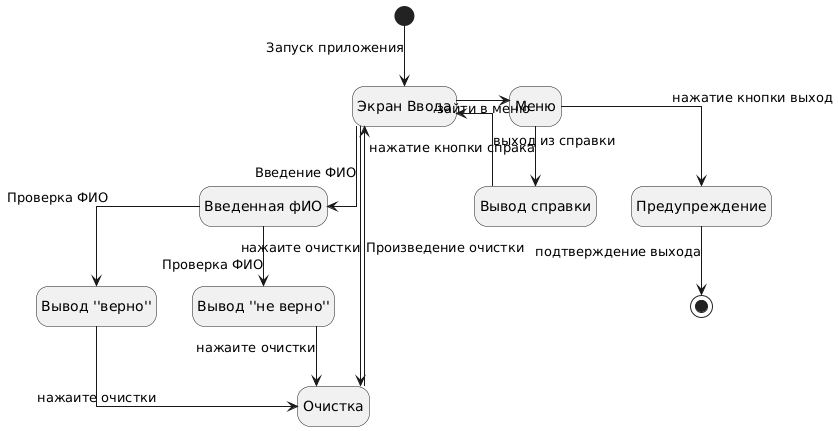

The diagram above was rendered by PlantUML. Its source (embedded in the PNG):
@startuml
skinparam linetype ortho

hide empty description
state "Экран Ввода"  as long1
state "Введенная фИО"  as fio
state "Вывод справки"  as spravka
state "Вывод ''не верно''"  as ne
state "Вывод ''верно''"  as de

[*] -down-> long1 : Запуск приложения
long1 -right-> Меню : зайти в меню
Меню --> Предупреждение : нажатие кнопки выход
Предупреждение -down-> [*]: подтверждение выхода
Меню --> spravka : нажатие кнопки cпрака
spravka --> long1 : выход из справки

long1 --> fio : Введение ФИО
fio --> ne : Проверка ФИО
fio --> de : Проверка ФИО

ne --> Очистка : нажаите очистки
de --> Очистка : нажаите очистки
long1 --> Очистка : нажаите очистки
Очистка --> long1 : Произведение очистки
@enduml